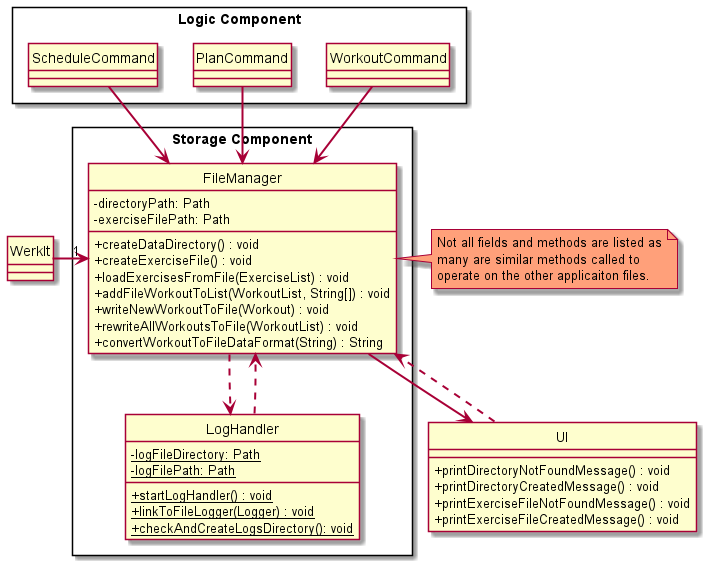

The diagram above was rendered by PlantUML. Its source (embedded in the PNG):
@startuml
!include ../style.puml

skinparam classAttributeIconSize 0
skinparam classFontsize 14
skinparam classAttributeFontSize 13
skinparam arrowThickness 2
skinparam noteFontSize 13

hide circle

class UI {
    + printDirectoryNotFoundMessage() : void
    + printDirectoryCreatedMessage() : void
    + printExerciseFileNotFoundMessage() : void
    + printExerciseFileCreatedMessage() : void
}

class WerkIt

package "Logic Component" <<rectangle>> {
    class WorkoutCommand
    class PlanCommand
    class ScheduleCommand
}
package "Storage Component" <<rectangle>> {
    class FileManager {
        - directoryPath: Path
        - exerciseFilePath: Path

        + createDataDirectory() : void
        + createExerciseFile() : void
        + loadExercisesFromFile(ExerciseList) : void
        + addFileWorkoutToList(WorkoutList, String[]) : void
        + writeNewWorkoutToFile(Workout) : void
        + rewriteAllWorkoutsToFile(WorkoutList) : void
        + convertWorkoutToFileDataFormat(String) : String
    }

    class LogHandler {
        - {static} logFileDirectory: Path
        - {static} logFilePath: Path

        + {static} startLogHandler() : void
        + {static} linkToFileLogger(Logger) : void
        + {static} checkAndCreateLogsDirectory(): void
    }
}



'Associations
LogHandler ..> FileManager
FileManager ..> LogHandler

FileManager --> UI
UI ..> FileManager

WerkIt -r-> "1" FileManager

WorkoutCommand --> FileManager
PlanCommand --> FileManager
ScheduleCommand --> FileManager

note right of FileManager #LightSalmon : Not all fields and methods are listed as\nmany are similar methods called to\noperate on the other applicaiton files.

@enduml